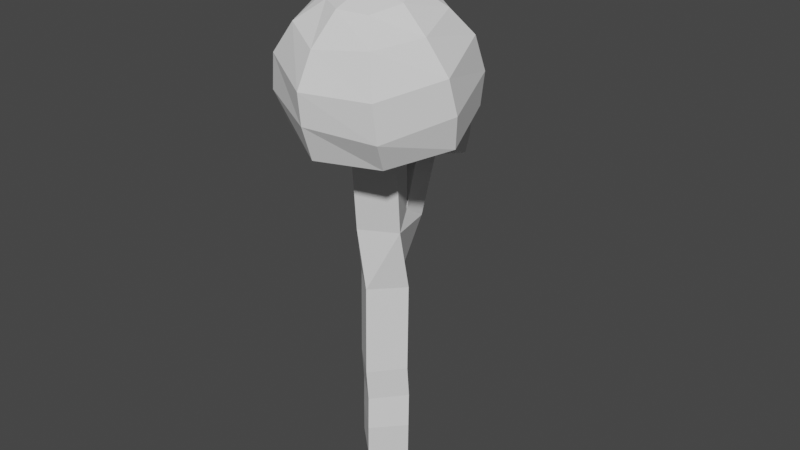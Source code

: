 # Source: mushroomsmall3.blend  (saved by Blender 2.92.15; exported with 4.5.12 LTS)
import bpy
from mathutils import Matrix  # noqa: F401  (used for matrix-valued properties, if any)

bpy.ops.wm.read_factory_settings(use_empty=True)
scene = bpy.context.scene
scene.name = 'Scene'

# ---- collections
col_collection = bpy.data.collections.new('Collection'); scene.collection.children.link(col_collection)
col_collection_2 = bpy.data.collections.new('Collection 2'); scene.collection.children.link(col_collection_2)
col_collection_2_1 = bpy.data.collections.new('Collection 2 1'); col_collection_2.children.link(col_collection_2_1)

# ---- world
world_world = bpy.data.worlds.new('World'); scene.world = world_world
world_world.use_nodes = True; world_world.node_tree.nodes.clear()
_N = world_world.node_tree.nodes; _L = world_world.node_tree.links
n0 = _N.new('ShaderNodeOutputWorld'); n0.name = 'World Output'; n0.location = (300, 300)
n1 = _N.new('ShaderNodeBackground'); n1.name = 'Background'; n1.location = (10, 300)
n1.inputs[0].default_value = (0.05088, 0.05088, 0.05088, 1.0)
_L.new(n1.outputs[0], n0.inputs[0])
n0.is_active_output = True
world_world.color = (0.05088, 0.05088, 0.05088)
world_world.use_sun_shadow = False
world_world.sun_shadow_jitter_overblur = 0.0

# ---- meshes
me_sphere_001 = bpy.data.meshes.new('Sphere.001')
me_sphere_001.from_pydata([(0.01222, 1.008, -0.5914), (0.009887, -0.04321, 0.4069), (0.2962, 0.2446, 0.314), (0.4759, 0.5315, 0.1028), (0.6261, 0.6746, -0.2362), (0.6806, 0.6935, -0.5716), (0.6327, 0.6591, -1.015), (0.7815, 0.8021, -0.5987), (0.7418, 0.7234, -0.1426), (0.3817, 0.01503, 0.3163), (0.7185, -0.04518, 0.1011), (0.9318, -0.003091, -0.2302), (0.9939, 0.005555, -0.6079), (0.9357, -0.01152, -0.9817), (0.7279, -0.7151, -1.019), (0.7961, -0.8179, -0.6321), (0.7354, -0.7646, -0.1944), (0.2937, -0.2815, 0.3318), (0.4742, -0.489, 0.1185), (0.6304, -0.6785, -0.212), (0.725, -0.6859, -0.5924), (0.6211, -0.6421, -1.017), (0.5563, -0.5548, 0.211), (0.322, -0.3112, 0.4129), (0.03249, -0.4191, 0.3314), (-0.005456, -0.7147, 0.1205), (0.005237, -0.925, -0.2056), (-0.02964, -1.014, -0.5747), (-0.007195, -0.9278, -0.9627), (1.067, -0.01241, -1.013), (1.12, -0.00958, -0.5938), (-0.2916, -0.2966, 0.3189), (-0.4809, -0.4933, 0.07265), (-0.6261, -0.6274, -0.2006), (-0.7116, -0.718, -0.6191), (-0.6457, -0.6325, -0.9713), (1.043, -0.01057, -0.184), (0.766, -0.005198, 0.1782), (-0.3856, -0.0224, 0.3081), (-0.7173, 0.001454, 0.1089), (-0.8957, 0.02916, -0.1923), (-0.9938, -0.009086, -0.6), (-0.908, -0.01979, -1.019), (0.4672, 0.02407, 0.4403), (0.7688, 0.7169, -0.985), (-0.2516, 0.266, 0.3475), (-0.5285, 0.5162, 0.1054), (-0.6734, 0.6412, -0.1898), (-0.7066, 0.7079, -0.5808), (-0.6187, 0.6503, -0.9674), (0.5817, 0.5341, 0.2012), (0.3006, 0.3179, 0.4689), (0.02012, 0.3594, 0.2952), (0.03359, 0.7032, 0.1016), (0.0008862, 0.9686, -0.2205), (-0.0027, 0.8921, -0.9526), (0.003341, -0.01525, 0.5205), (-0.02799, 1.131, -0.5959), (-0.00994, -0.429, 0.4298), (-0.008623, -0.8124, 0.1624), (-0.000961, -1.065, -0.1907), (0.02957, -1.106, -0.5648), (0.03088, -1.042, -1.014), (-0.2895, -0.3045, 0.3991), (-0.5271, -0.5789, 0.2004), (-0.7577, -0.7133, -0.1784), (-0.7886, -0.7765, -0.607), (-0.7195, -0.709, -1.015), (-0.4247, 0.0208, 0.4511), (-0.7711, 0.03016, 0.1882), (-1.015, 0.0214, -0.1911), (-1.12, -0.02734, -0.6356), (-1.02, 0.01194, -1.003), (-0.3008, 0.283, 0.4401), (-0.5821, 0.5559, 0.2076), (-0.736, 0.7721, -0.1737), (-0.8229, 0.7944, -0.6006), (-0.7529, 0.7557, -0.9694), (-0.02416, 0.414, 0.4404), (0.005353, 0.8203, 0.2015), (0.008476, 1.0, -0.1886), (0.007697, 1.039, -0.9952)], [], [(54, 4, 3, 53), (52, 2, 1), (16, 22, 59, 60), (79, 78, 51, 50), (0, 5, 4, 54), (53, 3, 2, 52), (57, 80, 8, 7), (55, 6, 5, 0), (62, 61, 66, 67), (5, 12, 11, 4), (3, 10, 9, 2), (61, 60, 65, 66), (6, 13, 12, 5), (4, 11, 10, 3), (2, 9, 1), (15, 16, 60, 61), (59, 58, 63, 64), (13, 21, 20, 12), (11, 19, 18, 10), (9, 17, 1), (22, 23, 58, 59), (60, 59, 64, 65), (12, 20, 19, 11), (10, 18, 17, 9), (21, 28, 27, 20), (19, 26, 25, 18), (17, 24, 1), (14, 15, 61, 62), (36, 37, 22, 16), (20, 27, 26, 19), (18, 25, 24, 17), (29, 30, 15, 14), (37, 43, 23, 22), (51, 56, 43), (27, 34, 33, 26), (25, 32, 31, 24), (8, 50, 37, 36), (28, 35, 34, 27), (26, 33, 32, 25), (24, 31, 1), (34, 41, 40, 33), (32, 39, 38, 31), (50, 51, 43, 37), (35, 42, 41, 34), (33, 40, 39, 32), (31, 38, 1), (30, 36, 16, 15), (44, 7, 30, 29), (81, 57, 7, 44), (42, 49, 48, 41), (40, 47, 46, 39), (38, 45, 1), (43, 56, 23), (7, 8, 36, 30), (41, 48, 47, 40), (39, 46, 45, 38), (47, 54, 53, 46), (45, 52, 1), (23, 56, 58), (78, 56, 51), (48, 0, 54, 47), (46, 53, 52, 45), (80, 79, 50, 8), (49, 55, 0, 48), (58, 56, 63), (66, 65, 70, 71), (64, 63, 68, 69), (67, 66, 71, 72), (65, 64, 69, 70), (63, 56, 68), (72, 71, 76, 77), (70, 69, 74, 75), (68, 56, 73), (71, 70, 75, 76), (69, 68, 73, 74), (75, 74, 79, 80), (73, 56, 78), (76, 75, 80, 57), (74, 73, 78, 79), (77, 76, 57, 81), (6, 55, 81, 44), (55, 49, 77, 81), (21, 13, 29, 14), (28, 21, 14, 62), (42, 35, 67, 72), (49, 42, 72, 77), (13, 6, 44, 29), (35, 28, 62, 67)])
_uv = me_sphere_001.uv_layers.new(name='UVMap')
_uv.uv.foreach_set('vector', [0.75, 0.625, 0.625, 0.625, 0.625, 0.75, 0.75, 0.75, 0.75, 0.875, 0.625, 0.875, 0.6875, 1.0, 0.375, 0.625, 0.375, 0.75, 0.25, 0.75, 0.25, 0.625, 0.75, 0.75, 0.75, 0.875, 0.625, 0.875, 0.625, 0.75, 0.75, 0.5, 0.625, 0.5, 0.625, 0.625, 0.75, 0.625, 0.75, 0.75, 0.625, 0.75, 0.625, 0.875, 0.75, 0.875, 0.75, 0.5, 0.75, 0.625, 0.625, 0.625, 0.625, 0.5, 0.75, 0.375, 0.625, 0.375, 0.625, 0.5, 0.75, 0.5, 0.25, 0.375, 0.25, 0.5, 0.125, 0.5, 0.125, 0.375, 0.625, 0.5, 0.5, 0.5, 0.5, 0.625, 0.625, 0.625, 0.625, 0.75, 0.5, 0.75, 0.5, 0.875, 0.625, 0.875, 0.25, 0.5, 0.25, 0.625, 0.125, 0.625, 0.125, 0.5, 0.625, 0.375, 0.5, 0.375, 0.5, 0.5, 0.625, 0.5, 0.625, 0.625, 0.5, 0.625, 0.5, 0.75, 0.625, 0.75, 0.625, 0.875, 0.5, 0.875, 0.5625, 1.0, 0.375, 0.5, 0.375, 0.625, 0.25, 0.625, 0.25, 0.5, 0.25, 0.75, 0.25, 0.875, 0.125, 0.875, 0.125, 0.75, 0.5, 0.375, 0.375, 0.375, 0.375, 0.5, 0.5, 0.5, 0.5, 0.625, 0.375, 0.625, 0.375, 0.75, 0.5, 0.75, 0.5, 0.875, 0.375, 0.875, 0.4375, 1.0, 0.375, 0.75, 0.375, 0.875, 0.25, 0.875, 0.25, 0.75, 0.25, 0.625, 0.25, 0.75, 0.125, 0.75, 0.125, 0.625, 0.5, 0.5, 0.375, 0.5, 0.375, 0.625, 0.5, 0.625, 0.5, 0.75, 0.375, 0.75, 0.375, 0.875, 0.5, 0.875, 0.375, 0.375, 0.25, 0.375, 0.25, 0.5, 0.375, 0.5, 0.375, 0.625, 0.25, 0.625, 0.25, 0.75, 0.375, 0.75, 0.375, 0.875, 0.25, 0.875, 0.3125, 1.0, 0.375, 0.375, 0.375, 0.5, 0.25, 0.5, 0.25, 0.375, 0.5, 0.625, 0.5, 0.75, 0.375, 0.75, 0.375, 0.625, 0.375, 0.5, 0.25, 0.5, 0.25, 0.625, 0.375, 0.625, 0.375, 0.75, 0.25, 0.75, 0.25, 0.875, 0.375, 0.875, 0.5, 0.375, 0.5, 0.5, 0.375, 0.5, 0.375, 0.375, 0.5, 0.75, 0.5, 0.875, 0.375, 0.875, 0.375, 0.75, 0.625, 0.875, 0.5625, 1.0, 0.5, 0.875, 0.25, 0.5, 0.125, 0.5, 0.125, 0.625, 0.25, 0.625, 0.25, 0.75, 0.125, 0.75, 0.125, 0.875, 0.25, 0.875, 0.625, 0.625, 0.625, 0.75, 0.5, 0.75, 0.5, 0.625, 0.25, 0.375, 0.125, 0.375, 0.125, 0.5, 0.25, 0.5, 0.25, 0.625, 0.125, 0.625, 0.125, 0.75, 0.25, 0.75, 0.25, 0.875, 0.125, 0.875, 0.1875, 1.0, 0.125, 0.5, 0.0, 0.5, 0.0, 0.625, 0.125, 0.625, 0.125, 0.75, 0.0, 0.75, 0.0, 0.875, 0.125, 0.875, 0.625, 0.75, 0.625, 0.875, 0.5, 0.875, 0.5, 0.75, 0.125, 0.375, 0.0, 0.375, 0.0, 0.5, 0.125, 0.5, 0.125, 0.625, 0.0, 0.625, 0.0, 0.75, 0.125, 0.75, 0.125, 0.875, 0.0, 0.875, 0.0625, 1.0, 0.5, 0.5, 0.5, 0.625, 0.375, 0.625, 0.375, 0.5, 0.625, 0.375, 0.625, 0.5, 0.5, 0.5, 0.5, 0.375, 0.75, 0.375, 0.75, 0.5, 0.625, 0.5, 0.625, 0.375, 1.0, 0.375, 0.875, 0.375, 0.875, 0.5, 1.0, 0.5, 1.0, 0.625, 0.875, 0.625, 0.875, 0.75, 1.0, 0.75, 1.0, 0.875, 0.875, 0.875, 0.9375, 1.0, 0.5, 0.875, 0.4375, 1.0, 0.375, 0.875, 0.625, 0.5, 0.625, 0.625, 0.5, 0.625, 0.5, 0.5, 1.0, 0.5, 0.875, 0.5, 0.875, 0.625, 1.0, 0.625, 1.0, 0.75, 0.875, 0.75, 0.875, 0.875, 1.0, 0.875, 0.875, 0.625, 0.75, 0.625, 0.75, 0.75, 0.875, 0.75, 0.875, 0.875, 0.75, 0.875, 0.8125, 1.0, 0.375, 0.875, 0.3125, 1.0, 0.25, 0.875, 0.75, 0.875, 0.6875, 1.0, 0.625, 0.875, 0.875, 0.5, 0.75, 0.5, 0.75, 0.625, 0.875, 0.625, 0.875, 0.75, 0.75, 0.75, 0.75, 0.875, 0.875, 0.875, 0.75, 0.625, 0.75, 0.75, 0.625, 0.75, 0.625, 0.625, 0.875, 0.375, 0.75, 0.375, 0.75, 0.5, 0.875, 0.5, 0.25, 0.875, 0.1875, 1.0, 0.125, 0.875, 0.125, 0.5, 0.125, 0.625, 0.0, 0.625, 0.0, 0.5, 0.125, 0.75, 0.125, 0.875, 0.0, 0.875, 0.0, 0.75, 0.125, 0.375, 0.125, 0.5, 0.0, 0.5, 0.0, 0.375, 0.125, 0.625, 0.125, 0.75, 0.0, 0.75, 0.0, 0.625, 0.125, 0.875, 0.0625, 1.0, 0.0, 0.875, 1.0, 0.375, 1.0, 0.5, 0.875, 0.5, 0.875, 0.375, 1.0, 0.625, 1.0, 0.75, 0.875, 0.75, 0.875, 0.625, 1.0, 0.875, 0.9375, 1.0, 0.875, 0.875, 1.0, 0.5, 1.0, 0.625, 0.875, 0.625, 0.875, 0.5, 1.0, 0.75, 1.0, 0.875, 0.875, 0.875, 0.875, 0.75, 0.875, 0.625, 0.875, 0.75, 0.75, 0.75, 0.75, 0.625, 0.875, 0.875, 0.8125, 1.0, 0.75, 0.875, 0.875, 0.5, 0.875, 0.625, 0.75, 0.625, 0.75, 0.5, 0.875, 0.75, 0.875, 0.875, 0.75, 0.875, 0.75, 0.75, 0.875, 0.375, 0.875, 0.5, 0.75, 0.5, 0.75, 0.375, 0.625, 0.375, 0.75, 0.375, 0.75, 0.375, 0.625, 0.375, 0.75, 0.375, 0.875, 0.375, 0.875, 0.375, 0.75, 0.375, 0.375, 0.375, 0.5, 0.375, 0.5, 0.375, 0.375, 0.375, 0.25, 0.375, 0.375, 0.375, 0.375, 0.375, 0.25, 0.375, 0.0, 0.375, 0.125, 0.375, 0.125, 0.375, 0.0, 0.375, 0.875, 0.375, 1.0, 0.375, 1.0, 0.375, 0.875, 0.375, 0.5, 0.375, 0.625, 0.375, 0.625, 0.375, 0.5, 0.375, 0.125, 0.375, 0.25, 0.375, 0.25, 0.375, 0.125, 0.375])
me_sphere_001.use_remesh_fix_poles = True
me_sphere_001.use_remesh_preserve_attributes = False
me_sphere_001.use_mirror_vertex_groups = False
me_sphere_001.update()
me_sphere_002 = bpy.data.meshes.new('Sphere.002')
me_sphere_002.from_pydata([(-0.00186, 0.968, -0.597), (0.02779, 0.02828, 0.4158), (0.2543, 0.2836, 0.3221), (0.5485, 0.5201, 0.1198), (0.6621, 0.6625, -0.1791), (0.7204, 0.6973, -0.6012), (0.6469, 0.6118, -0.9588), (0.7703, 0.7752, -0.6034), (0.7397, 0.7874, -0.1751), (0.4004, 0.02757, 0.3465), (0.6844, -0.004025, 0.1562), (0.8917, -0.02145, -0.2088), (1.019, -0.004433, -0.6375), (0.9247, 0.05537, -0.961), (0.7403, -0.7351, -0.9853), (0.7717, -0.8385, -0.6184), (0.6959, -0.7339, -0.1871), (0.2321, -0.2421, 0.3286), (0.4548, -0.4959, 0.1087), (0.6778, -0.6732, -0.196), (0.7201, -0.7155, -0.6093), (0.6723, -0.647, -0.9733), (0.553, -0.5545, 0.1399), (0.2685, -0.3136, 0.4256), (0.0287, -0.3655, 0.3636), (0.0591, -0.7022, 0.1087), (-0.0115, -0.9431, -0.2338), (-0.03051, -0.9945, -0.5948), (0.01914, -0.9275, -0.9896), (1.02, 0.01811, -1.003), (1.11, 0.006696, -0.6056), (-0.2779, -0.2442, 0.3024), (-0.4965, -0.5162, 0.09598), (-0.6687, -0.6695, -0.2419), (-0.6961, -0.6915, -0.61), (-0.639, -0.6782, -1.013), (1.006, -0.03052, -0.1766), (0.8264, 0.03396, 0.188), (-0.39, 0.008399, 0.3098), (-0.7116, -0.01748, 0.1156), (-0.9003, 0.01937, -0.2622), (-0.9875, 0.04107, -0.582), (-0.9406, -0.005821, -0.9814), (0.4665, -0.005237, 0.4488), (0.7338, 0.7642, -0.9918), (-0.2583, 0.3219, 0.3247), (-0.4914, 0.4903, 0.1405), (-0.6498, 0.6381, -0.2208), (-0.6863, 0.6921, -0.5962), (-0.652, 0.6463, -0.9563), (0.5687, 0.5751, 0.2196), (0.3011, 0.3152, 0.4191), (0.01102, 0.4065, 0.33), (-0.00795, 0.6981, 0.06405), (0.008073, 0.9443, -0.2251), (0.01772, 0.9417, -0.9925), (0.04071, -0.02939, 0.5322), (-0.01123, 1.123, -0.5946), (-0.01641, -0.4176, 0.3836), (0.003646, -0.8112, 0.1656), (0.004247, -1.014, -0.1875), (-0.01048, -1.124, -0.5741), (-0.009204, -1.075, -0.977), (-0.3058, -0.3178, 0.4427), (-0.559, -0.6074, 0.2135), (-0.7198, -0.7417, -0.181), (-0.7477, -0.7984, -0.5663), (-0.7422, -0.7516, -1.008), (-0.431, 0.01797, 0.466), (-0.8127, 0.03052, 0.1975), (-1.04, -0.05247, -0.1818), (-1.119, 0.01404, -0.6103), (-1.057, -0.009409, -1.008), (-0.3156, 0.2944, 0.4251), (-0.5673, 0.5955, 0.1679), (-0.7061, 0.7109, -0.1994), (-0.7832, 0.7833, -0.5504), (-0.7178, 0.7162, -0.9966), (0.01841, 0.4337, 0.4474), (-0.04673, 0.822, 0.2125), (0.001597, 1.016, -0.1478), (-0.01531, 1.019, -1.023)], [], [(54, 4, 3, 53), (52, 2, 1), (16, 22, 59, 60), (79, 78, 51, 50), (0, 5, 4, 54), (53, 3, 2, 52), (57, 80, 8, 7), (55, 6, 5, 0), (62, 61, 66, 67), (5, 12, 11, 4), (3, 10, 9, 2), (61, 60, 65, 66), (6, 13, 12, 5), (4, 11, 10, 3), (2, 9, 1), (15, 16, 60, 61), (59, 58, 63, 64), (13, 21, 20, 12), (11, 19, 18, 10), (9, 17, 1), (22, 23, 58, 59), (60, 59, 64, 65), (12, 20, 19, 11), (10, 18, 17, 9), (21, 28, 27, 20), (19, 26, 25, 18), (17, 24, 1), (14, 15, 61, 62), (36, 37, 22, 16), (20, 27, 26, 19), (18, 25, 24, 17), (29, 30, 15, 14), (37, 43, 23, 22), (51, 56, 43), (27, 34, 33, 26), (25, 32, 31, 24), (8, 50, 37, 36), (28, 35, 34, 27), (26, 33, 32, 25), (24, 31, 1), (34, 41, 40, 33), (32, 39, 38, 31), (50, 51, 43, 37), (35, 42, 41, 34), (33, 40, 39, 32), (31, 38, 1), (30, 36, 16, 15), (44, 7, 30, 29), (81, 57, 7, 44), (42, 49, 48, 41), (40, 47, 46, 39), (38, 45, 1), (43, 56, 23), (7, 8, 36, 30), (41, 48, 47, 40), (39, 46, 45, 38), (47, 54, 53, 46), (45, 52, 1), (23, 56, 58), (78, 56, 51), (48, 0, 54, 47), (46, 53, 52, 45), (80, 79, 50, 8), (49, 55, 0, 48), (58, 56, 63), (66, 65, 70, 71), (64, 63, 68, 69), (67, 66, 71, 72), (65, 64, 69, 70), (63, 56, 68), (72, 71, 76, 77), (70, 69, 74, 75), (68, 56, 73), (71, 70, 75, 76), (69, 68, 73, 74), (75, 74, 79, 80), (73, 56, 78), (76, 75, 80, 57), (74, 73, 78, 79), (77, 76, 57, 81), (6, 55, 81, 44), (55, 49, 77, 81), (21, 13, 29, 14), (28, 21, 14, 62), (42, 35, 67, 72), (49, 42, 72, 77), (13, 6, 44, 29), (35, 28, 62, 67)])
_uv = me_sphere_002.uv_layers.new(name='UVMap')
_uv.uv.foreach_set('vector', [0.75, 0.625, 0.625, 0.625, 0.625, 0.75, 0.75, 0.75, 0.75, 0.875, 0.625, 0.875, 0.6875, 1.0, 0.375, 0.625, 0.375, 0.75, 0.25, 0.75, 0.25, 0.625, 0.75, 0.75, 0.75, 0.875, 0.625, 0.875, 0.625, 0.75, 0.75, 0.5, 0.625, 0.5, 0.625, 0.625, 0.75, 0.625, 0.75, 0.75, 0.625, 0.75, 0.625, 0.875, 0.75, 0.875, 0.75, 0.5, 0.75, 0.625, 0.625, 0.625, 0.625, 0.5, 0.75, 0.375, 0.625, 0.375, 0.625, 0.5, 0.75, 0.5, 0.25, 0.375, 0.25, 0.5, 0.125, 0.5, 0.125, 0.375, 0.625, 0.5, 0.5, 0.5, 0.5, 0.625, 0.625, 0.625, 0.625, 0.75, 0.5, 0.75, 0.5, 0.875, 0.625, 0.875, 0.25, 0.5, 0.25, 0.625, 0.125, 0.625, 0.125, 0.5, 0.625, 0.375, 0.5, 0.375, 0.5, 0.5, 0.625, 0.5, 0.625, 0.625, 0.5, 0.625, 0.5, 0.75, 0.625, 0.75, 0.625, 0.875, 0.5, 0.875, 0.5625, 1.0, 0.375, 0.5, 0.375, 0.625, 0.25, 0.625, 0.25, 0.5, 0.25, 0.75, 0.25, 0.875, 0.125, 0.875, 0.125, 0.75, 0.5, 0.375, 0.375, 0.375, 0.375, 0.5, 0.5, 0.5, 0.5, 0.625, 0.375, 0.625, 0.375, 0.75, 0.5, 0.75, 0.5, 0.875, 0.375, 0.875, 0.4375, 1.0, 0.375, 0.75, 0.375, 0.875, 0.25, 0.875, 0.25, 0.75, 0.25, 0.625, 0.25, 0.75, 0.125, 0.75, 0.125, 0.625, 0.5, 0.5, 0.375, 0.5, 0.375, 0.625, 0.5, 0.625, 0.5, 0.75, 0.375, 0.75, 0.375, 0.875, 0.5, 0.875, 0.375, 0.375, 0.25, 0.375, 0.25, 0.5, 0.375, 0.5, 0.375, 0.625, 0.25, 0.625, 0.25, 0.75, 0.375, 0.75, 0.375, 0.875, 0.25, 0.875, 0.3125, 1.0, 0.375, 0.375, 0.375, 0.5, 0.25, 0.5, 0.25, 0.375, 0.5, 0.625, 0.5, 0.75, 0.375, 0.75, 0.375, 0.625, 0.375, 0.5, 0.25, 0.5, 0.25, 0.625, 0.375, 0.625, 0.375, 0.75, 0.25, 0.75, 0.25, 0.875, 0.375, 0.875, 0.5, 0.375, 0.5, 0.5, 0.375, 0.5, 0.375, 0.375, 0.5, 0.75, 0.5, 0.875, 0.375, 0.875, 0.375, 0.75, 0.625, 0.875, 0.5625, 1.0, 0.5, 0.875, 0.25, 0.5, 0.125, 0.5, 0.125, 0.625, 0.25, 0.625, 0.25, 0.75, 0.125, 0.75, 0.125, 0.875, 0.25, 0.875, 0.625, 0.625, 0.625, 0.75, 0.5, 0.75, 0.5, 0.625, 0.25, 0.375, 0.125, 0.375, 0.125, 0.5, 0.25, 0.5, 0.25, 0.625, 0.125, 0.625, 0.125, 0.75, 0.25, 0.75, 0.25, 0.875, 0.125, 0.875, 0.1875, 1.0, 0.125, 0.5, 0.0, 0.5, 0.0, 0.625, 0.125, 0.625, 0.125, 0.75, 0.0, 0.75, 0.0, 0.875, 0.125, 0.875, 0.625, 0.75, 0.625, 0.875, 0.5, 0.875, 0.5, 0.75, 0.125, 0.375, 0.0, 0.375, 0.0, 0.5, 0.125, 0.5, 0.125, 0.625, 0.0, 0.625, 0.0, 0.75, 0.125, 0.75, 0.125, 0.875, 0.0, 0.875, 0.0625, 1.0, 0.5, 0.5, 0.5, 0.625, 0.375, 0.625, 0.375, 0.5, 0.625, 0.375, 0.625, 0.5, 0.5, 0.5, 0.5, 0.375, 0.75, 0.375, 0.75, 0.5, 0.625, 0.5, 0.625, 0.375, 1.0, 0.375, 0.875, 0.375, 0.875, 0.5, 1.0, 0.5, 1.0, 0.625, 0.875, 0.625, 0.875, 0.75, 1.0, 0.75, 1.0, 0.875, 0.875, 0.875, 0.9375, 1.0, 0.5, 0.875, 0.4375, 1.0, 0.375, 0.875, 0.625, 0.5, 0.625, 0.625, 0.5, 0.625, 0.5, 0.5, 1.0, 0.5, 0.875, 0.5, 0.875, 0.625, 1.0, 0.625, 1.0, 0.75, 0.875, 0.75, 0.875, 0.875, 1.0, 0.875, 0.875, 0.625, 0.75, 0.625, 0.75, 0.75, 0.875, 0.75, 0.875, 0.875, 0.75, 0.875, 0.8125, 1.0, 0.375, 0.875, 0.3125, 1.0, 0.25, 0.875, 0.75, 0.875, 0.6875, 1.0, 0.625, 0.875, 0.875, 0.5, 0.75, 0.5, 0.75, 0.625, 0.875, 0.625, 0.875, 0.75, 0.75, 0.75, 0.75, 0.875, 0.875, 0.875, 0.75, 0.625, 0.75, 0.75, 0.625, 0.75, 0.625, 0.625, 0.875, 0.375, 0.75, 0.375, 0.75, 0.5, 0.875, 0.5, 0.25, 0.875, 0.1875, 1.0, 0.125, 0.875, 0.125, 0.5, 0.125, 0.625, 0.0, 0.625, 0.0, 0.5, 0.125, 0.75, 0.125, 0.875, 0.0, 0.875, 0.0, 0.75, 0.125, 0.375, 0.125, 0.5, 0.0, 0.5, 0.0, 0.375, 0.125, 0.625, 0.125, 0.75, 0.0, 0.75, 0.0, 0.625, 0.125, 0.875, 0.0625, 1.0, 0.0, 0.875, 1.0, 0.375, 1.0, 0.5, 0.875, 0.5, 0.875, 0.375, 1.0, 0.625, 1.0, 0.75, 0.875, 0.75, 0.875, 0.625, 1.0, 0.875, 0.9375, 1.0, 0.875, 0.875, 1.0, 0.5, 1.0, 0.625, 0.875, 0.625, 0.875, 0.5, 1.0, 0.75, 1.0, 0.875, 0.875, 0.875, 0.875, 0.75, 0.875, 0.625, 0.875, 0.75, 0.75, 0.75, 0.75, 0.625, 0.875, 0.875, 0.8125, 1.0, 0.75, 0.875, 0.875, 0.5, 0.875, 0.625, 0.75, 0.625, 0.75, 0.5, 0.875, 0.75, 0.875, 0.875, 0.75, 0.875, 0.75, 0.75, 0.875, 0.375, 0.875, 0.5, 0.75, 0.5, 0.75, 0.375, 0.625, 0.375, 0.75, 0.375, 0.75, 0.375, 0.625, 0.375, 0.75, 0.375, 0.875, 0.375, 0.875, 0.375, 0.75, 0.375, 0.375, 0.375, 0.5, 0.375, 0.5, 0.375, 0.375, 0.375, 0.25, 0.375, 0.375, 0.375, 0.375, 0.375, 0.25, 0.375, 0.0, 0.375, 0.125, 0.375, 0.125, 0.375, 0.0, 0.375, 0.875, 0.375, 1.0, 0.375, 1.0, 0.375, 0.875, 0.375, 0.5, 0.375, 0.625, 0.375, 0.625, 0.375, 0.5, 0.375, 0.125, 0.375, 0.25, 0.375, 0.25, 0.375, 0.125, 0.375])
me_sphere_002.use_remesh_fix_poles = True
me_sphere_002.use_remesh_preserve_attributes = False
me_sphere_002.use_mirror_vertex_groups = False
me_sphere_002.update()
me_cube_001 = bpy.data.meshes.new('Cube.001')
me_cube_001.from_pydata([(0.00863, -0.005634, -0.4251), (0.3028, -0.541, 5.571), (0.0164, -0.0003033, 0.4183), (0.02069, -0.03879, 0.8402), (0.02993, -0.02505, -0.01298), (0.01724, -0.009133, 2.347), (-0.1901, 0.9344, 4.096)], [(5, 1), (4, 2), (2, 3), (0, 4), (3, 5), (5, 6)], [])
_uv = me_cube_001.uv_layers.new(name='UVMap')
_uv.uv.foreach_set('vector', [])
me_cube_001.use_remesh_fix_poles = True
me_cube_001.use_remesh_preserve_attributes = False
me_cube_001.use_mirror_vertex_groups = False
me_cube_001.update()

# ---- objects
ob_sphere = bpy.data.objects.new('Sphere', me_sphere_001)
ob_sphere_001 = bpy.data.objects.new('Sphere.001', me_sphere_002)
ob_cube = bpy.data.objects.new('Cube', me_cube_001)

# ---- transforms, parenting, visibility, modifiers, constraints
ob_sphere.location = (0.3161, -0.5263, 5.49)
ob_sphere.rotation_euler = (0.2137, 0.09087, -0.07252)
ob_sphere.lineart.crease_threshold = 0.0
ob_sphere_001.location = (-0.159, 0.8955, 4.233)
ob_sphere_001.rotation_euler = (-0.4317, -0.2477, -0.1252)
ob_sphere_001.scale = (0.5575, 0.5575, 0.5575)
ob_sphere_001.lineart.crease_threshold = 0.0
ob_cube.location = (0.0, 0.0, 0.3)
ob_cube.lineart.crease_threshold = 0.0
_m = ob_cube.modifiers.new('Skin', 'SKIN')
_m.use_x_symmetry = False

# ---- collection membership
col_collection.objects.link(ob_sphere)
col_collection.objects.link(ob_sphere_001)
col_collection_2_1.objects.link(ob_cube)

# ---- scene / render settings (as saved in the file)
scene.frame_start = 1; scene.frame_end = 250; scene.frame_set(1)
scene.render.engine = 'BLENDER_EEVEE_NEXT'
scene.cycles.use_denoising = False
scene.cycles.samples = 128
scene.cycles.sampling_pattern = 'TABULATED_SOBOL'
scene.cycles.use_adaptive_sampling = False
scene.cycles.use_light_tree = False
scene.view_settings.view_transform = 'Filmic'
bpy.context.view_layer.update()

# ---- added for rendering (the .blend has no active camera and no usable light): camera, sun
cam_auto = bpy.data.cameras.new('AutoCamera')
cam_auto.lens = 50.0
cam_auto.sensor_width = 36.0
cam_auto.clip_end = 1000.0
ob_auto_camera = bpy.data.objects.new('AutoCamera', cam_auto)
scene.collection.objects.link(ob_auto_camera)
ob_auto_camera.location = (7.49645, -8.70669, 8.85046)
ob_auto_camera.rotation_euler = (1.09748, -7.21219e-08, 0.694738)
scene.camera = ob_auto_camera
light_auto_sun = bpy.data.lights.new('AutoSun', 'SUN')
light_auto_sun.energy = 3.0
light_auto_sun.angle = 0.0523599
ob_auto_sun = bpy.data.objects.new('AutoSun', light_auto_sun)
scene.collection.objects.link(ob_auto_sun)
ob_auto_sun.rotation_euler = (0.872665, 0.174533, 0.523599)
bpy.context.view_layer.update()
